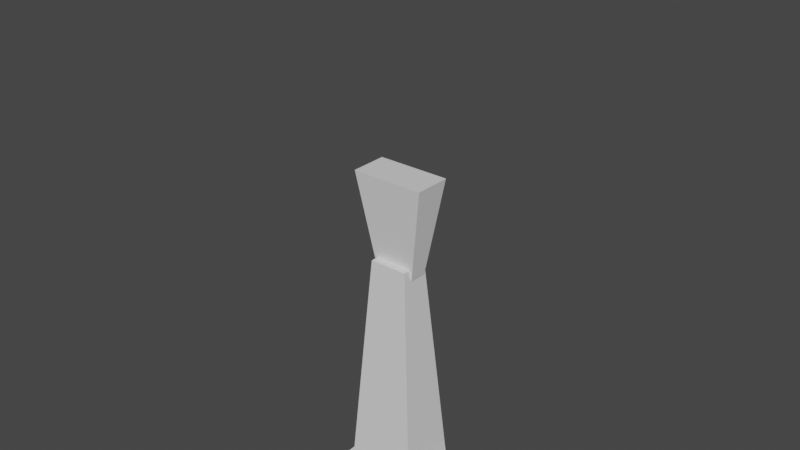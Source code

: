 # Source: untitled.blend  (saved by Blender 2.93.20; exported with 4.5.12 LTS)
import bpy
from mathutils import Matrix  # noqa: F401  (used for matrix-valued properties, if any)

bpy.ops.wm.read_factory_settings(use_empty=True)
scene = bpy.context.scene
scene.name = 'Scene'

# ---- collections
col_collection = bpy.data.collections.new('Collection'); scene.collection.children.link(col_collection)

# ---- materials (node trees are filled in below, after node groups)
mat_material = bpy.data.materials.new('Material')
mat_material.alpha_threshold = 0.0
mat_material.use_transparent_shadow = False
mat_material.line_color = (0.0, 0.0, 0.0, 1.0)
mat_material_001 = bpy.data.materials.new('Material.001')
mat_material_001.alpha_threshold = 0.0
mat_material_001.use_transparent_shadow = False
mat_material_001.line_color = (0.0, 0.0, 0.0, 1.0)
mat_material_002 = bpy.data.materials.new('Material.002')
mat_material_002.alpha_threshold = 0.0
mat_material_002.use_transparent_shadow = False
mat_material_002.line_color = (0.0, 0.0, 0.0, 1.0)

# ---- material node trees
mat_material.use_nodes = True; mat_material.node_tree.nodes.clear()
_N = mat_material.node_tree.nodes; _L = mat_material.node_tree.links
n0 = _N.new('ShaderNodeOutputMaterial'); n0.name = 'Material Output'; n0.location = (300, 300)
n1 = _N.new('ShaderNodeBsdfPrincipled'); n1.name = 'Principled BSDF'; n1.location = (10, 300)
n1.distribution = 'GGX'
n1.subsurface_method = 'BURLEY'
n1.inputs[2].default_value = 0.4
n1.inputs[3].default_value = 1.45
n1.inputs[27].default_value = (0.0, 0.0, 0.0, 1.0)
n1.inputs[28].default_value = 1.0
_L.new(n1.outputs[0], n0.inputs[0])
n0.is_active_output = True
mat_material_001.use_nodes = True; mat_material_001.node_tree.nodes.clear()
_N = mat_material_001.node_tree.nodes; _L = mat_material_001.node_tree.links
n0 = _N.new('ShaderNodeOutputMaterial'); n0.name = 'Material Output'; n0.location = (300, 300)
n1 = _N.new('ShaderNodeBsdfPrincipled'); n1.name = 'Principled BSDF'; n1.location = (10, 300)
n1.distribution = 'GGX'
n1.subsurface_method = 'BURLEY'
n1.inputs[2].default_value = 0.4
n1.inputs[3].default_value = 1.45
n1.inputs[27].default_value = (0.0, 0.0, 0.0, 1.0)
n1.inputs[28].default_value = 1.0
_L.new(n1.outputs[0], n0.inputs[0])
n0.is_active_output = True
mat_material_002.use_nodes = True; mat_material_002.node_tree.nodes.clear()
_N = mat_material_002.node_tree.nodes; _L = mat_material_002.node_tree.links
n0 = _N.new('ShaderNodeOutputMaterial'); n0.name = 'Material Output'; n0.location = (300, 300)
n1 = _N.new('ShaderNodeBsdfPrincipled'); n1.name = 'Principled BSDF'; n1.location = (10, 300)
n1.distribution = 'GGX'
n1.subsurface_method = 'BURLEY'
n1.inputs[2].default_value = 0.4
n1.inputs[3].default_value = 1.45
n1.inputs[27].default_value = (0.0, 0.0, 0.0, 1.0)
n1.inputs[28].default_value = 1.0
_L.new(n1.outputs[0], n0.inputs[0])
n0.is_active_output = True

# ---- world
world_world = bpy.data.worlds.new('World'); scene.world = world_world
world_world.use_nodes = True; world_world.node_tree.nodes.clear()
_N = world_world.node_tree.nodes; _L = world_world.node_tree.links
n0 = _N.new('ShaderNodeOutputWorld'); n0.name = 'World Output'; n0.location = (300, 300)
n1 = _N.new('ShaderNodeBackground'); n1.name = 'Background'; n1.location = (10, 300)
n1.inputs[0].default_value = (0.05088, 0.05088, 0.05088, 1.0)
_L.new(n1.outputs[0], n0.inputs[0])
n0.is_active_output = True
world_world.color = (0.05088, 0.05088, 0.05088)
world_world.use_sun_shadow = False
world_world.sun_shadow_jitter_overblur = 0.0

# ---- meshes
me_cube = bpy.data.meshes.new('Cube')
me_cube.from_pydata([(1.0, 1.0, 1.0), (1.0, 1.0, -1.0), (1.0, -1.0, 1.0), (1.0, -1.0, -1.0), (-1.0, 1.0, 1.0), (-1.0, 1.0, -1.0), (-1.0, -1.0, 1.0), (-1.0, -1.0, -1.0)], [], [(0, 4, 6, 2), (3, 2, 6, 7), (7, 6, 4, 5), (5, 1, 3, 7), (1, 0, 2, 3), (5, 4, 0, 1)])
_uv = me_cube.uv_layers.new(name='UVMap')
_uv.uv.foreach_set('vector', [0.625, 0.5, 0.875, 0.5, 0.875, 0.75, 0.625, 0.75, 0.375, 0.75, 0.625, 0.75, 0.625, 1.0, 0.375, 1.0, 0.375, 0.0, 0.625, 0.0, 0.625, 0.25, 0.375, 0.25, 0.125, 0.5, 0.375, 0.5, 0.375, 0.75, 0.125, 0.75, 0.375, 0.5, 0.625, 0.5, 0.625, 0.75, 0.375, 0.75, 0.375, 0.25, 0.625, 0.25, 0.625, 0.5, 0.375, 0.5])
me_cube.materials.append(mat_material)
me_cube.use_remesh_preserve_volume = False
me_cube.use_remesh_preserve_attributes = False
me_cube.use_mirror_vertex_groups = False
me_cube.update()
me_cube_001 = bpy.data.meshes.new('Cube.001')
me_cube_001.from_pydata([(0.516, 0.3855, 1.0), (1.0, 1.0, -1.0), (0.516, -0.5456, 1.0), (1.0, -1.0, -1.0), (-0.5352, 0.3855, 1.0), (-1.0, 1.0, -1.0), (-0.5352, -0.5456, 1.0), (-1.0, -1.0, -1.0)], [], [(0, 4, 6, 2), (3, 2, 6, 7), (7, 6, 4, 5), (5, 1, 3, 7), (1, 0, 2, 3), (5, 4, 0, 1)])
_uv = me_cube_001.uv_layers.new(name='UVMap')
_uv.uv.foreach_set('vector', [0.625, 0.5, 0.875, 0.5, 0.875, 0.75, 0.625, 0.75, 0.375, 0.75, 0.625, 0.75, 0.625, 1.0, 0.375, 1.0, 0.375, 0.0, 0.625, 0.0, 0.625, 0.25, 0.375, 0.25, 0.125, 0.5, 0.375, 0.5, 0.375, 0.75, 0.125, 0.75, 0.375, 0.5, 0.625, 0.5, 0.625, 0.75, 0.375, 0.75, 0.375, 0.25, 0.625, 0.25, 0.625, 0.5, 0.375, 0.5])
me_cube_001.materials.append(mat_material_001)
me_cube_001.use_remesh_preserve_volume = False
me_cube_001.use_remesh_preserve_attributes = False
me_cube_001.use_mirror_vertex_groups = False
me_cube_001.update()
me_cube_002 = bpy.data.meshes.new('Cube.002')
me_cube_002.from_pydata([(0.516, 0.3855, 1.0), (1.0, 1.0, -1.0), (0.516, -0.5456, 1.0), (1.0, -1.0, -1.0), (-0.5352, 0.3855, 1.0), (-1.0, 1.0, -1.0), (-0.5352, -0.5456, 1.0), (-1.0, -1.0, -1.0)], [], [(0, 4, 6, 2), (3, 2, 6, 7), (7, 6, 4, 5), (5, 1, 3, 7), (1, 0, 2, 3), (5, 4, 0, 1)])
_uv = me_cube_002.uv_layers.new(name='UVMap')
_uv.uv.foreach_set('vector', [0.625, 0.5, 0.875, 0.5, 0.875, 0.75, 0.625, 0.75, 0.375, 0.75, 0.625, 0.75, 0.625, 1.0, 0.375, 1.0, 0.375, 0.0, 0.625, 0.0, 0.625, 0.25, 0.375, 0.25, 0.125, 0.5, 0.375, 0.5, 0.375, 0.75, 0.125, 0.75, 0.375, 0.5, 0.625, 0.5, 0.625, 0.75, 0.375, 0.75, 0.375, 0.25, 0.625, 0.25, 0.625, 0.5, 0.375, 0.5])
me_cube_002.materials.append(mat_material_002)
me_cube_002.use_remesh_preserve_volume = False
me_cube_002.use_remesh_preserve_attributes = False
me_cube_002.use_mirror_vertex_groups = False
me_cube_002.update()
arm_armature_001 = bpy.data.armatures.new('Armature.001')  # bones are not reproduced

# ---- objects
ob_arm = bpy.data.objects.new('Arm', me_cube)
ob_forearm = bpy.data.objects.new('Forearm', me_cube_001)
ob_armature = bpy.data.objects.new('Armature', arm_armature_001)
ob_hand = bpy.data.objects.new('Hand', me_cube_002)

# ---- transforms, parenting, visibility, modifiers, constraints
ob_arm.parent = ob_armature
ob_arm.location = (0.0, 0.0, 0.0)
ob_arm.scale = (0.31, 0.208, 1.0)
ob_arm.lock_rotations_4d = False
ob_arm.empty_display_type = 'ARROWS'
ob_arm.lineart.crease_threshold = 0.0
_vg = ob_arm.vertex_groups.new(name='Bone')
_vg.add([0, 1, 2, 3, 4, 5, 6, 7], 1.0, 'REPLACE')
_vg = ob_arm.vertex_groups.new(name='Bone.001')
_vg = ob_arm.vertex_groups.new(name='Shoulder')
for _i, _w in zip([1, 3, 5, 7], [0.8707, 0.5321, 0.1768, 0.4701]): _vg.add([_i], _w, 'REPLACE')
_vg = ob_arm.vertex_groups.new(name='Arm')
for _i, _w in zip([0, 1, 2, 3, 4, 5, 6, 7], [0.9844, 0.1293, 0.9901, 0.4679, 0.9949, 0.8232, 0.9908, 0.5299]): _vg.add([_i], _w, 'REPLACE')
_vg = ob_arm.vertex_groups.new(name='Forearm')
_vg = ob_arm.vertex_groups.new(name='Hand')
_m = ob_arm.modifiers.new('Armature', 'ARMATURE')
_m = ob_arm.modifiers.new('Armature.001', 'ARMATURE')
_m.object = ob_armature
ob_forearm.parent = ob_armature
ob_forearm.location = (0.0, 0.0, 1.728)
ob_forearm.scale = (0.2493, 0.208, 0.8042)
ob_forearm.lock_rotations_4d = False
ob_forearm.empty_display_type = 'ARROWS'
ob_forearm.lineart.crease_threshold = 0.0
_vg = ob_forearm.vertex_groups.new(name='Bone')
_vg = ob_forearm.vertex_groups.new(name='Bone.001')
_vg.add([0, 1, 2, 3, 4, 5, 6, 7], 1.0, 'REPLACE')
_vg = ob_forearm.vertex_groups.new(name='Shoulder')
_vg = ob_forearm.vertex_groups.new(name='Arm')
_vg = ob_forearm.vertex_groups.new(name='Forearm')
for _i, _w in zip([1, 3, 5, 7], [0.984, 0.9821, 0.9825, 0.9836]): _vg.add([_i], _w, 'REPLACE')
_vg = ob_forearm.vertex_groups.new(name='Hand')
for _i, _w in zip([0, 2, 4, 6], [0.9924, 0.9926, 0.9936, 0.9915]): _vg.add([_i], _w, 'REPLACE')
_m = ob_forearm.modifiers.new('Armature', 'ARMATURE')
_m = ob_forearm.modifiers.new('Armature.001', 'ARMATURE')
_m.object = ob_armature
ob_armature.location = (0.0, 0.0, 0.0)
ob_armature.show_in_front = True
ob_hand.parent = ob_armature
ob_hand.location = (0.0, 0.0, 2.765)
ob_hand.rotation_euler = (3.142, -0.0, 0.0)
ob_hand.scale = (0.2493, 0.1261, 0.3548)
ob_hand.lock_rotations_4d = False
ob_hand.empty_display_type = 'ARROWS'
ob_hand.lineart.crease_threshold = 0.0
_vg = ob_hand.vertex_groups.new(name='Bone')
_vg = ob_hand.vertex_groups.new(name='Bone.001')
_vg.add([0, 1, 2, 3, 4, 5, 6, 7], 1.0, 'REPLACE')
_vg = ob_hand.vertex_groups.new(name='Shoulder')
_vg = ob_hand.vertex_groups.new(name='Arm')
_vg = ob_hand.vertex_groups.new(name='Forearm')
_vg = ob_hand.vertex_groups.new(name='Hand')
_vg.add([0, 1, 2, 3, 4, 5, 6, 7], 1.0, 'REPLACE')
_m = ob_hand.modifiers.new('Armature', 'ARMATURE')
_m = ob_hand.modifiers.new('Armature.001', 'ARMATURE')
_m.object = ob_armature

# ---- collection membership
col_collection.objects.link(ob_arm)
col_collection.objects.link(ob_forearm)
col_collection.objects.link(ob_armature)
col_collection.objects.link(ob_hand)

# ---- scene / render settings (as saved in the file)
scene.frame_start = 1; scene.frame_end = 250; scene.frame_set(1)
scene.render.engine = 'BLENDER_EEVEE_NEXT'
scene.cycles.use_denoising = False
scene.cycles.samples = 128
scene.cycles.sampling_pattern = 'TABULATED_SOBOL'
scene.cycles.use_adaptive_sampling = False
scene.cycles.use_light_tree = False
scene.view_settings.view_transform = 'Filmic'
bpy.context.view_layer.update()

# ---- added for rendering (the .blend has no active camera and no usable light): camera, sun
cam_auto = bpy.data.cameras.new('AutoCamera')
cam_auto.lens = 50.0
cam_auto.sensor_width = 36.0
cam_auto.clip_end = 1000.0
ob_auto_camera = bpy.data.objects.new('AutoCamera', cam_auto)
scene.collection.objects.link(ob_auto_camera)
ob_auto_camera.location = (3.87346, -4.64816, 5.8775)
ob_auto_camera.rotation_euler = (1.09748, -7.21219e-08, 0.694738)
scene.camera = ob_auto_camera
light_auto_sun = bpy.data.lights.new('AutoSun', 'SUN')
light_auto_sun.energy = 3.0
light_auto_sun.angle = 0.0523599
ob_auto_sun = bpy.data.objects.new('AutoSun', light_auto_sun)
scene.collection.objects.link(ob_auto_sun)
ob_auto_sun.rotation_euler = (0.872665, 0.174533, 0.523599)
bpy.context.view_layer.update()

